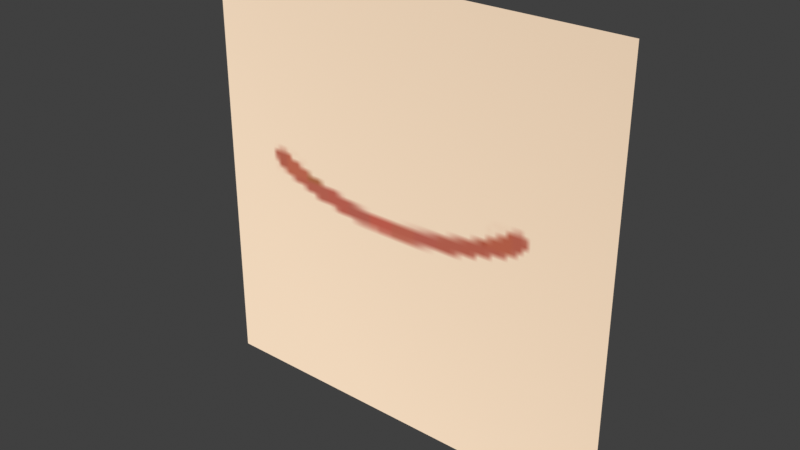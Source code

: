 # Source: example.blend  (saved by Blender 5.0.119; exported with 4.5.12 LTS)
import bpy
from mathutils import Matrix  # noqa: F401  (used for matrix-valued properties, if any)

bpy.ops.wm.read_factory_settings(use_empty=True)
scene = bpy.context.scene
scene.name = 'Scene'

# ---- collections
col_collection = bpy.data.collections.new('Collection'); scene.collection.children.link(col_collection)

# ---- images (referenced by path relative to the original .blend; pixels are not part of the script)
import os
ASSET_DIR = os.environ.get("B2B_ASSET_DIR", "")  # directory of the original .blend (textures are referenced by path, not embedded)
HERE = os.path.dirname(os.path.abspath(__file__))  # packed textures are extracted next to this script under _unpacked/

def load_image(name, relpath, width, height, colorspace="sRGB"):
    """Load a texture the original file referenced (path relative to the .blend, or extracted next to this script)."""
    p = next((c for c in (os.path.join(HERE, relpath), os.path.join(ASSET_DIR, relpath)) if relpath and os.path.exists(c)), "")
    if p:
        img = bpy.data.images.load(p, check_existing=True)
        img.name = name
    else:  # same state as the original file: an image datablock whose file is absent (Cycles renders it pink)
        img = bpy.data.images.new(name, width, height)
        img.source = "FILE"
        img.filepath = "//" + (relpath or name)
    img.colorspace_settings.name = colorspace
    return img
img_01_png = load_image('01.png', '_unpacked/01.e9b14f5b.png', 1024, 1024, 'sRGB')

# ---- materials (node trees are filled in below, after node groups)
mat_mouth = bpy.data.materials.new('mouth')
mat_mouth.alpha_threshold = 0.0
mat_mouth.use_backface_culling_lightprobe_volume = False
mat_mouth.roughness = 0.5
mat_mouth.line_color = (0.0, 0.0, 0.0, 1.0)

# ---- node groups
ng_x = bpy.data.node_groups.new('偏移位置', 'ShaderNodeTree')
_s = ng_x.interface.new_socket(name='矢量', in_out='OUTPUT', socket_type='NodeSocketVector')
_s = ng_x.interface.new_socket(name='编号', in_out='INPUT', socket_type='NodeSocketInt')
_s.default_value = 1
_s = ng_x.interface.new_socket(name='行号', in_out='INPUT', socket_type='NodeSocketInt')
_s.default_value = 8
_s = ng_x.interface.new_socket(name='列号', in_out='INPUT', socket_type='NodeSocketInt')
_s.default_value = 8
_s = ng_x.interface.new_socket(name='矢量', in_out='INPUT', socket_type='NodeSocketVector')
_N = ng_x.nodes; _L = ng_x.links
n0 = _N.new('NodeGroupInput'); n0.name = 'Group Input'; n0.location = (-795, 49)
n1 = _N.new('NodeGroupOutput'); n1.name = 'Group Output'; n1.location = (672, 179)
n2 = _N.new('ShaderNodeMath'); n2.name = '相减'; n2.location = (-568, 482)
n2.label = '相减'
n2.operation = 'SUBTRACT'
n2.inputs[1].default_value = 1.0
n3 = _N.new('ShaderNodeMath'); n3.name = '列号'; n3.location = (-340, 112)
n3.label = '列号'
n3.operation = 'MODULO'
n4 = _N.new('ShaderNodeMath'); n4.name = '行号'; n4.location = (-340, 482)
n4.label = '行号'
n4.operation = 'DIVIDE'
n5 = _N.new('ShaderNodeMath'); n5.name = '向下取整'; n5.location = (-138, 482)
n5.label = '向下取整'
n5.operation = 'FLOOR'
n6 = _N.new('ShaderNodeMath'); n6.name = 'X偏移'; n6.location = (-138, 13)
n6.label = 'X偏移'
n6.operation = 'MULTIPLY'
n7 = _N.new('ShaderNodeMath'); n7.name = 'Y偏移'; n7.location = (65, 394)
n7.label = 'Y偏移'
n7.operation = 'MULTIPLY'
n8 = _N.new('ShaderNodeCombineXYZ'); n8.name = '合并XYZ'; n8.location = (280, 212)
n8.label = '合并XYZ'
n9 = _N.new('ShaderNodeMapping'); n9.name = 'Mapping'; n9.location = (482, 179)
n10 = _N.new('ShaderNodeMath'); n10.name = '行号.001'; n10.location = (-138, 306)
n10.label = '行号'
n10.operation = 'DIVIDE'
n10.inputs[0].default_value = -1.0
n11 = _N.new('ShaderNodeMath'); n11.name = '行号.002'; n11.location = (-340, -86)
n11.label = '行号'
n11.operation = 'DIVIDE'
n11.inputs[0].default_value = 1.0
n12 = _N.new('NodeReroute'); n12.name = 'Reroute'; n12.location = (-568, 174)
n12.width = 10
n12.socket_idname = 'NodeSocketInt'
n13 = _N.new('NodeReroute'); n13.name = 'Reroute.001'; n13.location = (-428, 174)
n13.width = 10
n13.socket_idname = 'NodeSocketInt'
n14 = _N.new('NodeReroute'); n14.name = 'Reroute.002'; n14.location = (-428, -30)
n14.width = 10
n14.socket_idname = 'NodeSocketInt'
n15 = _N.new('NodeReroute'); n15.name = 'Reroute.003'; n15.location = (205, -22)
n15.width = 10
n15.socket_idname = 'NodeSocketFloat'
n16 = _N.new('NodeReroute'); n16.name = 'Reroute.004'; n16.location = (-568, -284)
n16.width = 10
n16.socket_idname = 'NodeSocketVector'
n17 = _N.new('NodeReroute'); n17.name = 'Reroute.005'; n17.location = (420, -284)
n17.width = 10
n17.socket_idname = 'NodeSocketVector'
_L.new(n0.outputs[0], n2.inputs[0])
_L.new(n2.outputs[0], n4.inputs[0])
_L.new(n4.outputs[0], n5.inputs[0])
_L.new(n3.outputs[0], n6.inputs[0])
_L.new(n5.outputs[0], n7.inputs[0])
_L.new(n7.outputs[0], n8.inputs[1])
_L.new(n8.outputs[0], n9.inputs[1])
_L.new(n9.outputs[0], n1.inputs[0])
_L.new(n2.outputs[0], n3.inputs[0])
_L.new(n10.outputs[0], n7.inputs[1])
_L.new(n11.outputs[0], n6.inputs[1])
_L.new(n0.outputs[1], n12.inputs[0])
_L.new(n0.outputs[3], n16.inputs[0])
_L.new(n0.outputs[2], n14.inputs[0])
_L.new(n6.outputs[0], n15.inputs[0])
_L.new(n12.outputs[0], n13.inputs[0])
_L.new(n16.outputs[0], n17.inputs[0])
_L.new(n13.outputs[0], n4.inputs[1])
_L.new(n13.outputs[0], n10.inputs[1])
_L.new(n14.outputs[0], n3.inputs[1])
_L.new(n14.outputs[0], n11.inputs[1])
_L.new(n15.outputs[0], n8.inputs[0])
_L.new(n17.outputs[0], n9.inputs[0])
n1.is_active_output = True

# ---- material node trees
mat_mouth.use_nodes = True; mat_mouth.node_tree.nodes.clear()
_N = mat_mouth.node_tree.nodes; _L = mat_mouth.node_tree.links
n0 = _N.new('ShaderNodeOutputMaterial'); n0.name = 'Material Output'; n0.location = (380, 100)
n1 = _N.new('ShaderNodeBsdfDiffuse'); n1.name = 'Diffuse BSDF'; n1.location = (-20, 100)
n1.inputs[1].default_value = 0.5
n2 = _N.new('ShaderNodeTexImage'); n2.name = 'Image Texture'; n2.location = (-300, 60)
n2.image = img_01_png
n3 = _N.new('ShaderNodeMapping'); n3.name = 'Mapping'; n3.location = (-480, 60)
n4 = _N.new('ShaderNodeTexCoord'); n4.name = 'Texture Coordinate'; n4.location = (-840, 60)
n5 = _N.new('ShaderNodeGroup'); n5.name = '偏移位置'; n5.location = (-660, 48)
n5.label = '偏移位置'
n5.node_tree = ng_x
n5.inputs[0].default_value = 5
n5.inputs[1].default_value = 8
n5.inputs[2].default_value = 8
_L.new(n1.outputs[0], n0.inputs[0])
_L.new(n2.outputs[0], n1.inputs[0])
_L.new(n3.outputs[0], n2.inputs[0])
_L.new(n5.outputs[0], n3.inputs[0])
_L.new(n4.outputs[2], n5.inputs[3])
n0.is_active_output = True

# ---- world
world_world = bpy.data.worlds.new('World'); scene.world = world_world
world_world.use_nodes = True; world_world.node_tree.nodes.clear()
_N = world_world.node_tree.nodes; _L = world_world.node_tree.links
n0 = _N.new('ShaderNodeOutputWorld'); n0.name = 'World Output'; n0.location = (200, 100)
n1 = _N.new('ShaderNodeBackground'); n1.name = 'Background'; n1.location = (-200, 100)
n1.inputs[0].default_value = (0.05088, 0.05088, 0.05088, 1.0)
_L.new(n1.outputs[0], n0.inputs[0])
n0.is_active_output = True
world_world.color = (0.05088, 0.05088, 0.05088)
world_world.sun_shadow_jitter_overblur = 0.0

# ---- meshes
me_plane = bpy.data.meshes.new('Plane')
me_plane.from_pydata([(-1.0, -1.0, 0.0), (1.0, -1.0, 0.0), (-1.0, 1.0, 0.0), (1.0, 1.0, 0.0)], [], [(0, 1, 3, 2)])
_uv = me_plane.uv_layers.new(name='UVMap')
_uv.uv.foreach_set('vector', [0.02278, 0.8999, 0.104, 0.8999, 0.104, 0.9811, 0.02278, 0.9811])
me_plane.materials.append(mat_mouth)
me_plane.update()

# ---- objects
ob_plane = bpy.data.objects.new('Plane', me_plane)

# ---- transforms, parenting, visibility, modifiers, constraints
ob_plane.location = (0.0, 0.0, 0.0)
ob_plane.rotation_euler = (1.571, -0.0, 0.0)

# ---- collection membership
col_collection.objects.link(ob_plane)

# ---- scene / render settings (as saved in the file)
scene.frame_start = 1; scene.frame_end = 2310; scene.frame_set(1)
scene.render.engine = 'BLENDER_EEVEE_NEXT'
scene.render.fps = 30
scene.render.bake_bias = 0.0
scene.render.bake_samples = 0
scene.cycles.sampling_pattern = 'TABULATED_SOBOL'
scene.eevee.use_volume_custom_range = False
scene.view_settings.view_transform = 'Standard'
bpy.context.view_layer.update()

# ---- added for rendering (the .blend has no active camera and no usable light): camera, sun
cam_auto = bpy.data.cameras.new('AutoCamera')
cam_auto.lens = 50.0
cam_auto.sensor_width = 36.0
cam_auto.clip_end = 1000.0
ob_auto_camera = bpy.data.objects.new('AutoCamera', cam_auto)
scene.collection.objects.link(ob_auto_camera)
ob_auto_camera.location = (2.61693, -3.14032, 2.09354)
ob_auto_camera.rotation_euler = (1.09748, -7.21219e-08, 0.694738)
scene.camera = ob_auto_camera
light_auto_sun = bpy.data.lights.new('AutoSun', 'SUN')
light_auto_sun.energy = 3.0
light_auto_sun.angle = 0.0523599
ob_auto_sun = bpy.data.objects.new('AutoSun', light_auto_sun)
scene.collection.objects.link(ob_auto_sun)
ob_auto_sun.rotation_euler = (0.872665, 0.174533, 0.523599)
bpy.context.view_layer.update()
